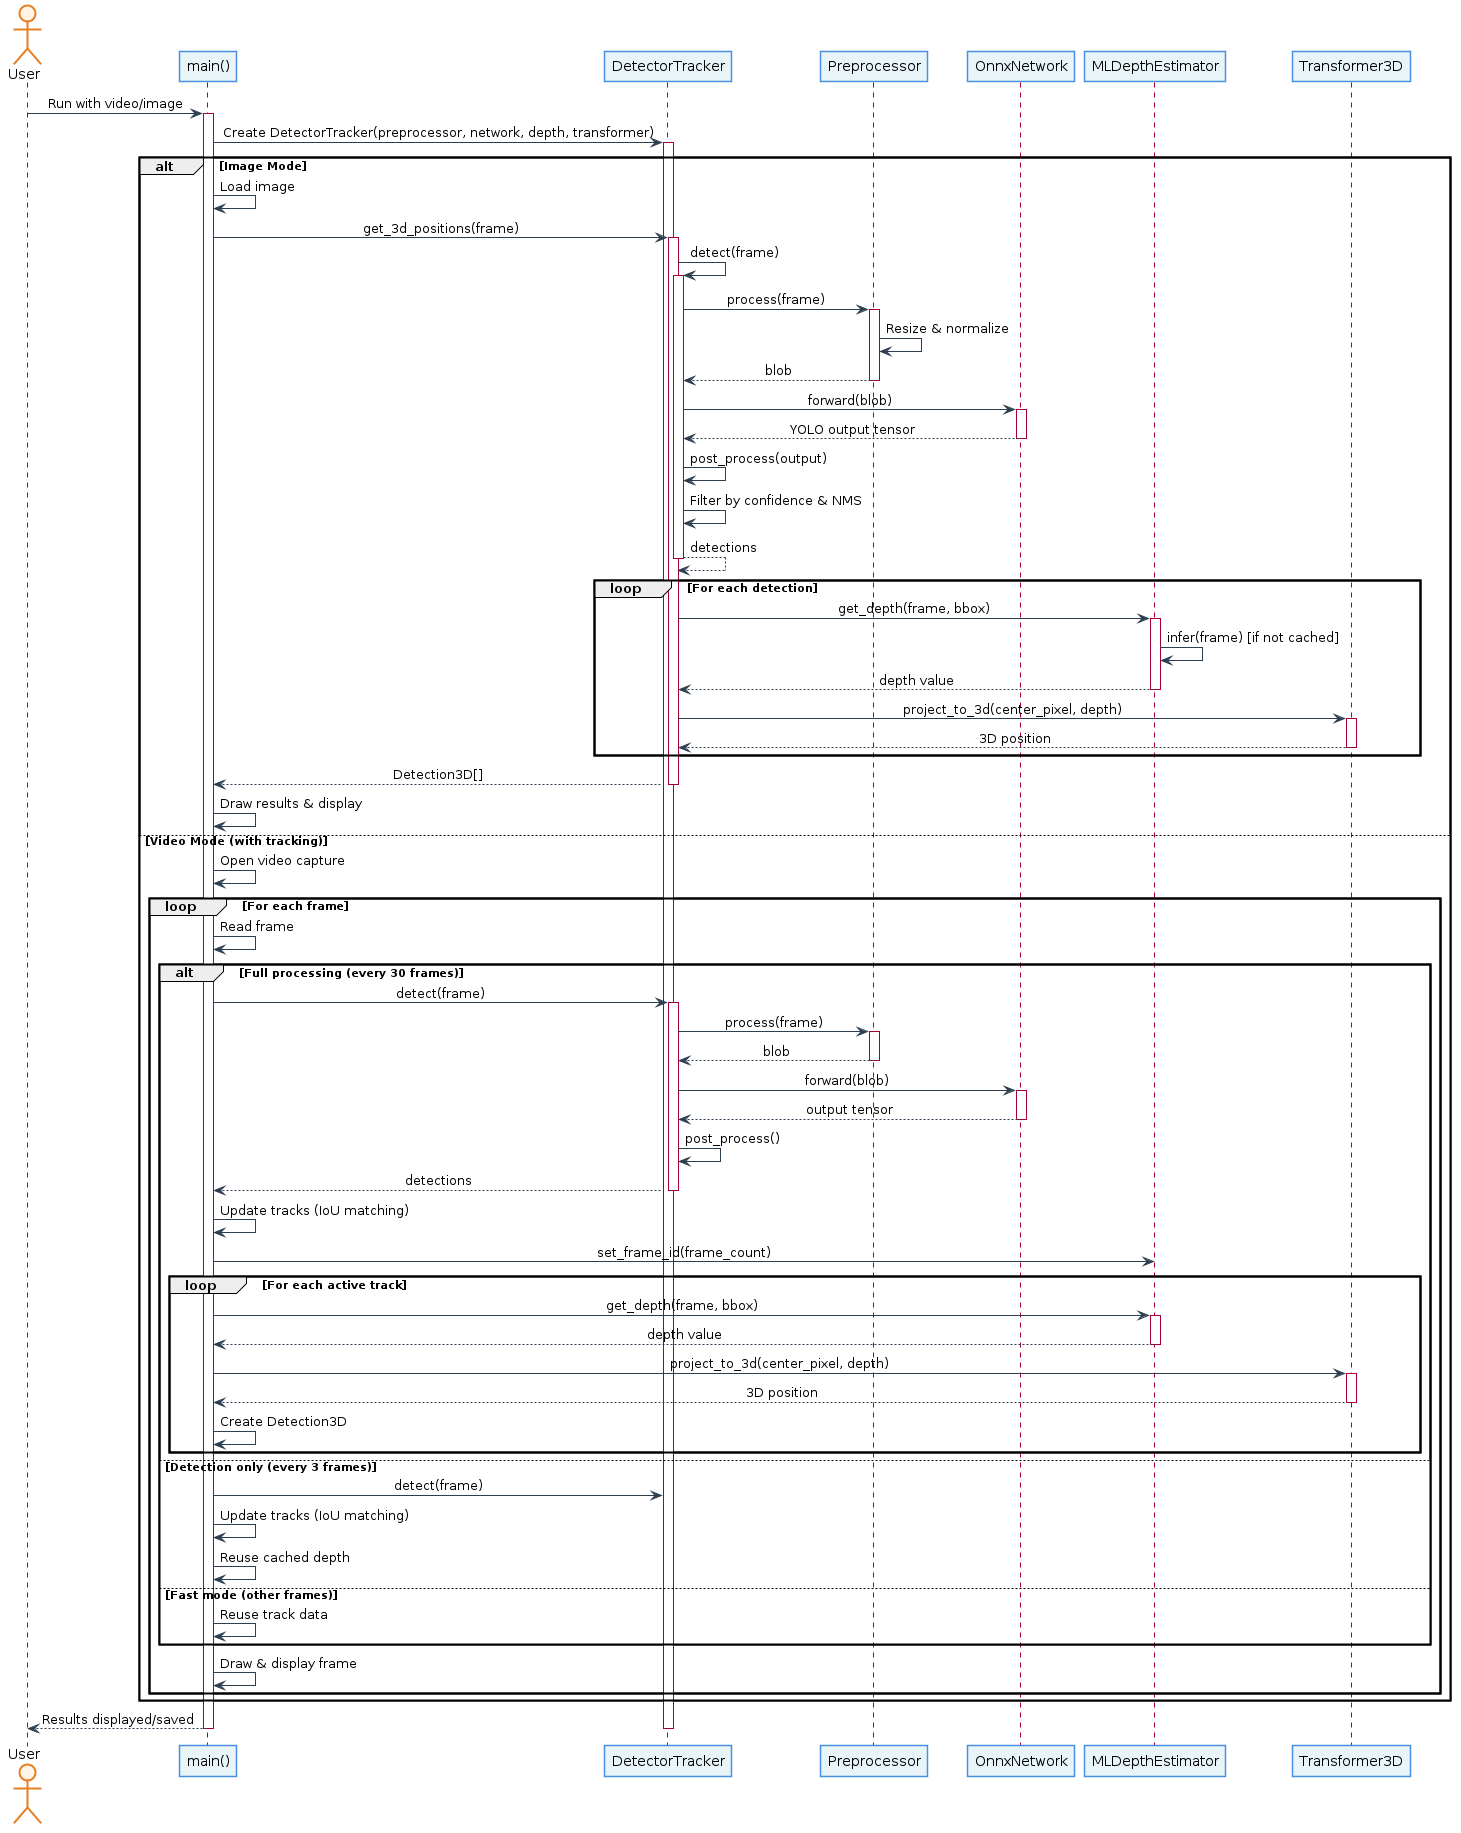

The diagram above was rendered by PlantUML. Its source (embedded in the PNG):
@startuml SequenceDiagram_final
skinparam shadowing false
skinparam sequenceMessageAlign center
skinparam backgroundColor #FFFFFF
skinparam participantBackgroundColor #E8F4F8
skinparam participantBorderColor #4A90E2
skinparam actorBackgroundColor #FFF4E6
skinparam actorBorderColor #E67E22
skinparam lifelineBackgroundColor #F8F9FA
skinparam lifelineBorderColor #95A5A6
skinparam arrowColor #2C3E50
skinparam activateBackgroundColor #D5E8F4
skinparam activateBorderColor #3498DB

actor User #FFF4E6
participant "main()" as Main #E8F4F8
participant "DetectorTracker" as DT #E8F4F8
participant "Preprocessor" as Preproc #E8F4F8
participant "OnnxNetwork" as Network #E8F4F8
participant "MLDepthEstimator" as Depth #E8F4F8
participant "Transformer3D" as Trans #E8F4F8

User -> Main: Run with video/image
activate Main

Main -> DT: Create DetectorTracker(preprocessor, network, depth, transformer)
activate DT

alt Image Mode
    Main -> Main: Load image
    Main -> DT: get_3d_positions(frame)
    activate DT
    
    DT -> DT: detect(frame)
    activate DT
    DT -> Preproc: process(frame)
    activate Preproc
    Preproc -> Preproc: Resize & normalize
    Preproc --> DT: blob
    deactivate Preproc
    
    DT -> Network: forward(blob)
    activate Network
    Network --> DT: YOLO output tensor
    deactivate Network
    
    DT -> DT: post_process(output)
    DT -> DT: Filter by confidence & NMS
    DT --> DT: detections
    deactivate DT
    
    loop For each detection
        DT -> Depth: get_depth(frame, bbox)
        activate Depth
        Depth -> Depth: infer(frame) [if not cached]
        Depth --> DT: depth value
        deactivate Depth
        
        DT -> Trans: project_to_3d(center_pixel, depth)
        activate Trans
        Trans --> DT: 3D position
        deactivate Trans
    end
    
    DT --> Main: Detection3D[]
    deactivate DT
    
    Main -> Main: Draw results & display
else Video Mode (with tracking)
    Main -> Main: Open video capture
    loop For each frame
        Main -> Main: Read frame
        
        alt Full processing (every 30 frames)
            Main -> DT: detect(frame)
            activate DT
            DT -> Preproc: process(frame)
            activate Preproc
            Preproc --> DT: blob
            deactivate Preproc
            DT -> Network: forward(blob)
            activate Network
            Network --> DT: output tensor
            deactivate Network
            DT -> DT: post_process()
            DT --> Main: detections
            deactivate DT
            
            Main -> Main: Update tracks (IoU matching)
            Main -> Depth: set_frame_id(frame_count)
            loop For each active track
                Main -> Depth: get_depth(frame, bbox)
                activate Depth
                Depth --> Main: depth value
                deactivate Depth
                Main -> Trans: project_to_3d(center_pixel, depth)
                activate Trans
                Trans --> Main: 3D position
                deactivate Trans
                Main -> Main: Create Detection3D
            end
        else Detection only (every 3 frames)
            Main -> DT: detect(frame)
            Main -> Main: Update tracks (IoU matching)
            Main -> Main: Reuse cached depth
        else Fast mode (other frames)
            Main -> Main: Reuse track data
        end
        
        Main -> Main: Draw & display frame
    end
end

Main --> User: Results displayed/saved
deactivate Main
deactivate DT

@enduml